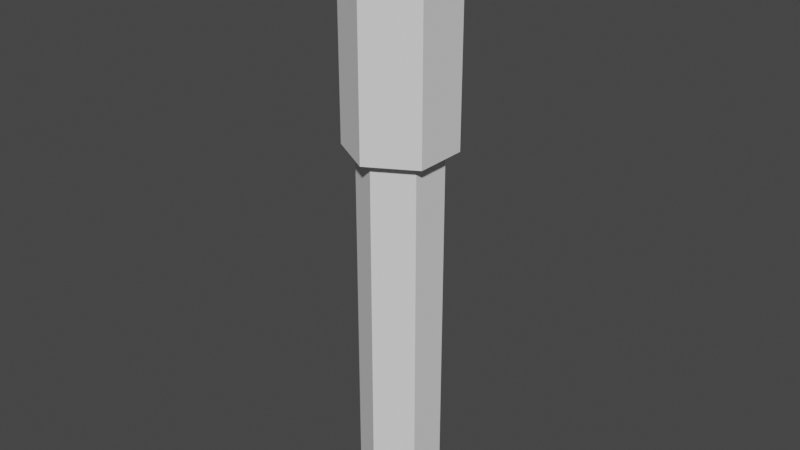 # Source: TorchWall1.blend  (saved by Blender 3.1.7; exported with 4.5.12 LTS)
import bpy
from mathutils import Matrix  # noqa: F401  (used for matrix-valued properties, if any)

bpy.ops.wm.read_factory_settings(use_empty=True)
scene = bpy.context.scene
scene.name = 'Scene'

# ---- collections
col_collection = bpy.data.collections.new('Collection'); scene.collection.children.link(col_collection)

# ---- world
world_world = bpy.data.worlds.new('World'); scene.world = world_world
world_world.use_nodes = True; world_world.node_tree.nodes.clear()
_N = world_world.node_tree.nodes; _L = world_world.node_tree.links
n0 = _N.new('ShaderNodeOutputWorld'); n0.name = 'World Output'; n0.location = (300, 300)
n1 = _N.new('ShaderNodeBackground'); n1.name = 'Background'; n1.location = (10, 300)
n1.inputs[0].default_value = (0.05088, 0.05088, 0.05088, 1.0)
_L.new(n1.outputs[0], n0.inputs[0])
n0.is_active_output = True
world_world.color = (0.05088, 0.05088, 0.05088)
world_world.use_sun_shadow = False
world_world.sun_shadow_jitter_overblur = 0.0

# ---- meshes
me_cylinder = bpy.data.meshes.new('Cylinder')
me_cylinder.from_pydata([(0.0, 1.0, -1.0), (0.0, 1.0, 14.04), (0.866, 0.5, -1.0), (0.866, 0.5, 14.04), (0.866, -0.5, -1.0), (0.866, -0.5, 14.04), (-8.742e-08, -1.0, -1.0), (-8.742e-08, -1.0, 14.04), (-0.866, -0.5, -1.0), (-0.866, -0.5, 14.04), (-0.866, 0.5, -1.0), (-0.866, 0.5, 14.04), (0.0, 1.0, 8.411), (0.0, 1.0, 13.6), (0.866, 0.5, 13.6), (0.866, 0.5, 8.411), (0.866, -0.5, 13.6), (0.866, -0.5, 8.411), (-8.742e-08, -1.0, 13.6), (-8.742e-08, -1.0, 8.411), (-0.866, -0.5, 13.6), (-0.866, -0.5, 8.411), (-0.866, 0.5, 13.6), (-0.866, 0.5, 8.411), (0.0, 1.317, 8.411), (0.0, 1.317, 13.6), (1.141, 0.6587, 13.6), (1.141, 0.6587, 8.411), (1.141, -0.6587, 13.6), (1.141, -0.6587, 8.411), (-1.152e-07, -1.317, 13.6), (-1.152e-07, -1.317, 8.411), (-1.141, -0.6587, 13.6), (-1.141, -0.6587, 8.411), (-1.141, 0.6587, 13.6), (-1.141, 0.6587, 8.411)], [], [(13, 1, 3, 14), (14, 3, 5, 16), (16, 5, 7, 18), (18, 7, 9, 20), (3, 1, 11, 9, 7, 5), (20, 9, 11, 22), (22, 11, 1, 13), (0, 2, 4, 6, 8, 10), (10, 23, 12, 0), (13, 14, 26, 25), (8, 21, 23, 10), (21, 19, 31, 33), (6, 19, 21, 8), (16, 18, 30, 28), (4, 17, 19, 6), (12, 23, 35, 24), (2, 15, 17, 4), (15, 12, 24, 27), (0, 12, 15, 2), (20, 22, 34, 32), (35, 34, 25, 24), (33, 32, 34, 35), (31, 30, 32, 33), (29, 28, 30, 31), (27, 26, 28, 29), (24, 25, 26, 27), (22, 13, 25, 34), (17, 15, 27, 29), (18, 20, 32, 30), (23, 21, 33, 35), (14, 16, 28, 26), (19, 17, 29, 31)])
_uv = me_cylinder.uv_layers.new(name='UVMap')
_uv.uv.foreach_set('vector', [1.0, 0.969, 1.0, 1.0, 0.8333, 1.0, 0.8333, 0.969, 0.8333, 0.969, 0.8333, 1.0, 0.6667, 1.0, 0.6667, 0.969, 0.6667, 0.969, 0.6667, 1.0, 0.5, 1.0, 0.5, 0.969, 0.5, 0.969, 0.5, 1.0, 0.3333, 1.0, 0.3333, 0.969, 0.4578, 0.37, 0.25, 0.49, 0.04215, 0.37, 0.04215, 0.13, 0.25, 0.01, 0.4578, 0.13, 0.3333, 0.969, 0.3333, 1.0, 0.1667, 1.0, 0.1667, 0.969, 0.1667, 0.969, 0.1667, 1.0, -8.941e-08, 1.0, -8.941e-08, 0.969, 0.75, 0.49, 0.9578, 0.37, 0.9578, 0.13, 0.75, 0.01, 0.5422, 0.13, 0.5422, 0.37, 0.1667, 0.5, 0.1667, 0.8023, -8.941e-08, 0.8023, -8.941e-08, 0.5, 1.0, 0.969, 0.8333, 0.969, 0.8333, 0.969, 1.0, 0.969, 0.3333, 0.5, 0.3333, 0.8023, 0.1667, 0.8023, 0.1667, 0.5, 0.3333, 0.8023, 0.5, 0.8023, 0.5, 0.8023, 0.3333, 0.8023, 0.5, 0.5, 0.5, 0.8023, 0.3333, 0.8023, 0.3333, 0.5, 0.6667, 0.969, 0.5, 0.969, 0.5, 0.969, 0.6667, 0.969, 0.6667, 0.5, 0.6667, 0.8023, 0.5, 0.8023, 0.5, 0.5, -8.941e-08, 0.8023, 0.1667, 0.8023, 0.1667, 0.8023, -8.941e-08, 0.8023, 0.8333, 0.5, 0.8333, 0.8023, 0.6667, 0.8023, 0.6667, 0.5, 0.8333, 0.8023, 1.0, 0.8023, 1.0, 0.8023, 0.8333, 0.8023, 1.0, 0.5, 1.0, 0.8023, 0.8333, 0.8023, 0.8333, 0.5, 0.3333, 0.969, 0.1667, 0.969, 0.1667, 0.969, 0.3333, 0.969, 0.1667, 0.8023, 0.1667, 0.969, -8.941e-08, 0.969, -8.941e-08, 0.8023, 0.3333, 0.8023, 0.3333, 0.969, 0.1667, 0.969, 0.1667, 0.8023, 0.5, 0.8023, 0.5, 0.969, 0.3333, 0.969, 0.3333, 0.8023, 0.6667, 0.8023, 0.6667, 0.969, 0.5, 0.969, 0.5, 0.8023, 0.8333, 0.8023, 0.8333, 0.969, 0.6667, 0.969, 0.6667, 0.8023, 1.0, 0.8023, 1.0, 0.969, 0.8333, 0.969, 0.8333, 0.8023, 0.1667, 0.969, -8.941e-08, 0.969, -8.941e-08, 0.969, 0.1667, 0.969, 0.6667, 0.8023, 0.8333, 0.8023, 0.8333, 0.8023, 0.6667, 0.8023, 0.5, 0.969, 0.3333, 0.969, 0.3333, 0.969, 0.5, 0.969, 0.1667, 0.8023, 0.3333, 0.8023, 0.3333, 0.8023, 0.1667, 0.8023, 0.8333, 0.969, 0.6667, 0.969, 0.6667, 0.969, 0.8333, 0.969, 0.5, 0.8023, 0.6667, 0.8023, 0.6667, 0.8023, 0.5, 0.8023])
me_cylinder.use_remesh_fix_poles = True
me_cylinder.use_remesh_preserve_attributes = False
me_cylinder.update()

# ---- objects
ob_cylinder = bpy.data.objects.new('Cylinder', me_cylinder)

# ---- transforms, parenting, visibility, modifiers, constraints
ob_cylinder.location = (0.0, 0.0, 0.3149)
ob_cylinder.scale = (0.3149, 0.3149, 0.3149)

# ---- collection membership
col_collection.objects.link(ob_cylinder)

# ---- scene / render settings (as saved in the file)
scene.frame_start = 1; scene.frame_end = 250; scene.frame_set(1)
scene.render.engine = 'BLENDER_EEVEE_NEXT'
scene.cycles.sampling_pattern = 'TABULATED_SOBOL'
scene.cycles.use_light_tree = False
scene.view_settings.view_transform = 'Filmic'
bpy.context.view_layer.update()

# ---- added for rendering (the .blend has no active camera and no usable light): camera, sun
cam_auto = bpy.data.cameras.new('AutoCamera')
cam_auto.lens = 50.0
cam_auto.sensor_width = 36.0
cam_auto.clip_end = 1000.0
ob_auto_camera = bpy.data.objects.new('AutoCamera', cam_auto)
scene.collection.objects.link(ob_auto_camera)
ob_auto_camera.location = (4.49731, -5.39678, 5.96549)
ob_auto_camera.rotation_euler = (1.09748, -7.21219e-08, 0.694738)
scene.camera = ob_auto_camera
light_auto_sun = bpy.data.lights.new('AutoSun', 'SUN')
light_auto_sun.energy = 3.0
light_auto_sun.angle = 0.0523599
ob_auto_sun = bpy.data.objects.new('AutoSun', light_auto_sun)
scene.collection.objects.link(ob_auto_sun)
ob_auto_sun.rotation_euler = (0.872665, 0.174533, 0.523599)
bpy.context.view_layer.update()
